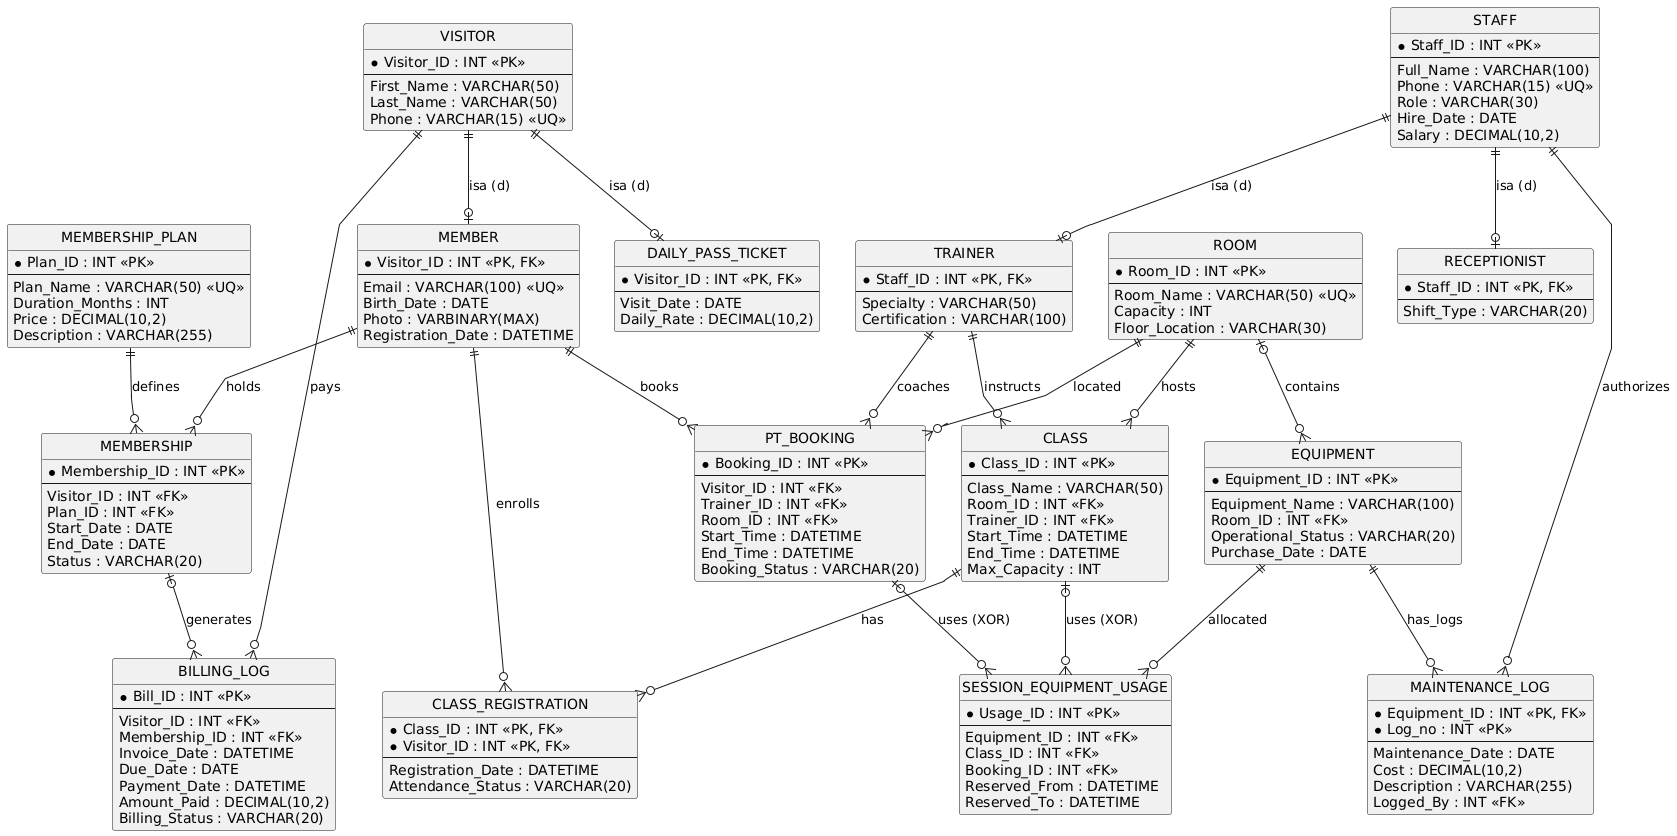

The diagram above was rendered by PlantUML. Its source (embedded in the PNG):
@startuml
' Physical Database Schema (IE Crow's Foot Notation) - types synced with Data Dictionary
hide circle
skinparam linetype polyline

entity "VISITOR" as VISITOR {
  *Visitor_ID : INT <<PK>>
  --
  First_Name : VARCHAR(50)
  Last_Name : VARCHAR(50)
  Phone : VARCHAR(15) <<UQ>>
}

entity "MEMBER" as MEMBER {
  *Visitor_ID : INT <<PK, FK>>
  --
  Email : VARCHAR(100) <<UQ>>
  Birth_Date : DATE
  Photo : VARBINARY(MAX)
  Registration_Date : DATETIME
}

entity "DAILY_PASS_TICKET" as DAILY_PASS_TICKET {
  *Visitor_ID : INT <<PK, FK>>
  --
  Visit_Date : DATE
  Daily_Rate : DECIMAL(10,2)
}

entity "MEMBERSHIP_PLAN" as MEMBERSHIP_PLAN {
  *Plan_ID : INT <<PK>>
  --
  Plan_Name : VARCHAR(50) <<UQ>>
  Duration_Months : INT
  Price : DECIMAL(10,2)
  Description : VARCHAR(255)
}

entity "MEMBERSHIP" as MEMBERSHIP {
  *Membership_ID : INT <<PK>>
  --
  Visitor_ID : INT <<FK>>
  Plan_ID : INT <<FK>>
  Start_Date : DATE
  End_Date : DATE
  Status : VARCHAR(20)
}

entity "BILLING_LOG" as BILLING_LOG {
  *Bill_ID : INT <<PK>>
  --
  Visitor_ID : INT <<FK>>
  Membership_ID : INT <<FK>>
  Invoice_Date : DATETIME
  Due_Date : DATE
  Payment_Date : DATETIME
  Amount_Paid : DECIMAL(10,2)
  Billing_Status : VARCHAR(20)
}

entity "STAFF" as STAFF {
  *Staff_ID : INT <<PK>>
  --
  Full_Name : VARCHAR(100)
  Phone : VARCHAR(15) <<UQ>>
  Role : VARCHAR(30)
  Hire_Date : DATE
  Salary : DECIMAL(10,2)
}

entity "TRAINER" as TRAINER {
  *Staff_ID : INT <<PK, FK>>
  --
  Specialty : VARCHAR(50)
  Certification : VARCHAR(100)
}

entity "RECEPTIONIST" as RECEPTIONIST {
  *Staff_ID : INT <<PK, FK>>
  --
  Shift_Type : VARCHAR(20)
}

entity "ROOM" as ROOM {
  *Room_ID : INT <<PK>>
  --
  Room_Name : VARCHAR(50) <<UQ>>
  Capacity : INT
  Floor_Location : VARCHAR(30)
}

entity "CLASS" as CLASS {
  *Class_ID : INT <<PK>>
  --
  Class_Name : VARCHAR(50)
  Room_ID : INT <<FK>>
  Trainer_ID : INT <<FK>>
  Start_Time : DATETIME
  End_Time : DATETIME
  Max_Capacity : INT
}

entity "CLASS_REGISTRATION" as CLASS_REGISTRATION {
  *Class_ID : INT <<PK, FK>>
  *Visitor_ID : INT <<PK, FK>>
  --
  Registration_Date : DATETIME
  Attendance_Status : VARCHAR(20)
}

entity "PT_BOOKING" as PT_BOOKING {
  *Booking_ID : INT <<PK>>
  --
  Visitor_ID : INT <<FK>>
  Trainer_ID : INT <<FK>>
  Room_ID : INT <<FK>>
  Start_Time : DATETIME
  End_Time : DATETIME
  Booking_Status : VARCHAR(20)
}

entity "EQUIPMENT" as EQUIPMENT {
  *Equipment_ID : INT <<PK>>
  --
  Equipment_Name : VARCHAR(100)
  Room_ID : INT <<FK>>
  Operational_Status : VARCHAR(20)
  Purchase_Date : DATE
}

entity "MAINTENANCE_LOG" as MAINTENANCE_LOG {
  *Equipment_ID : INT <<PK, FK>>
  *Log_no : INT <<PK>>
  --
  Maintenance_Date : DATE
  Cost : DECIMAL(10,2)
  Description : VARCHAR(255)
  Logged_By : INT <<FK>>
}

entity "SESSION_EQUIPMENT_USAGE" as SESSION_EQUIPMENT_USAGE {
  *Usage_ID : INT <<PK>>
  --
  Equipment_ID : INT <<FK>>
  Class_ID : INT <<FK>>
  Booking_ID : INT <<FK>>
  Reserved_From : DATETIME
  Reserved_To : DATETIME
}

' Relationships
VISITOR ||--o| MEMBER : "isa (d)"
VISITOR ||--o| DAILY_PASS_TICKET : "isa (d)"
STAFF ||--o| TRAINER : "isa (d)"
STAFF ||--o| RECEPTIONIST : "isa (d)"

MEMBER ||--o{ MEMBERSHIP : "holds"
MEMBERSHIP_PLAN ||--o{ MEMBERSHIP : "defines"

VISITOR ||--o{ BILLING_LOG : "pays"
MEMBERSHIP |o--o{ BILLING_LOG : "generates"

ROOM ||--o{ CLASS : "hosts"
TRAINER ||--o{ CLASS : "instructs"

CLASS ||--o{ CLASS_REGISTRATION : "has"
MEMBER ||--o{ CLASS_REGISTRATION : "enrolls"

MEMBER ||--o{ PT_BOOKING : "books"
TRAINER ||--o{ PT_BOOKING : "coaches"
ROOM ||--o{ PT_BOOKING : "located"

ROOM |o--o{ EQUIPMENT : "contains"
EQUIPMENT ||--o{ MAINTENANCE_LOG : "has_logs"
STAFF ||--o{ MAINTENANCE_LOG : "authorizes"

EQUIPMENT ||--o{ SESSION_EQUIPMENT_USAGE : "allocated"
CLASS |o--o{ SESSION_EQUIPMENT_USAGE : "uses (XOR)"
PT_BOOKING |o--o{ SESSION_EQUIPMENT_USAGE : "uses (XOR)"

@enduml